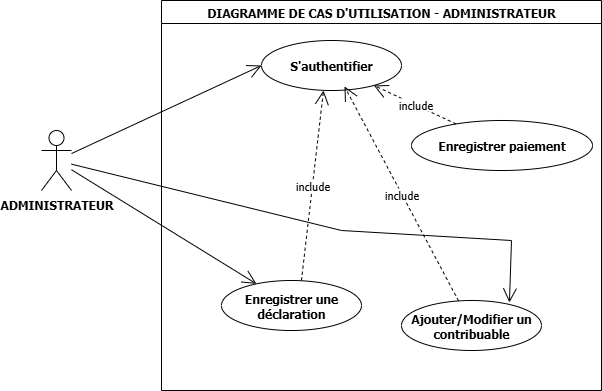

The diagram above was exported from draw.io. Its source (the exported page's mxGraphModel, read from the mxfile embedded in the PNG):
<mxGraphModel dx="872" dy="473" grid="1" gridSize="10" guides="1" tooltips="1" connect="1" arrows="1" fold="1" page="1" pageScale="1" pageWidth="1169" pageHeight="827" math="0" shadow="0">
  <root>
    <mxCell id="0" />
    <mxCell id="1" parent="0" />
    <mxCell id="TWUL8BOQxEbSmK4HYxNs-1" value="DIAGRAMME DE CAS D'UTILISATION - ADMINISTRATEUR" style="swimlane;whiteSpace=wrap;html=1;fontStyle=1;fontFamily=Tahoma;" vertex="1" parent="1">
      <mxGeometry x="210" y="50" width="440" height="390" as="geometry" />
    </mxCell>
    <mxCell id="TWUL8BOQxEbSmK4HYxNs-2" value="S'authentifier" style="ellipse;whiteSpace=wrap;html=1;fontStyle=1;fontFamily=Tahoma;" vertex="1" parent="TWUL8BOQxEbSmK4HYxNs-1">
      <mxGeometry x="100" y="40" width="140" height="50" as="geometry" />
    </mxCell>
    <mxCell id="TWUL8BOQxEbSmK4HYxNs-3" value="Enregistrer paiement" style="ellipse;whiteSpace=wrap;html=1;fontStyle=1;fontFamily=Tahoma;" vertex="1" parent="TWUL8BOQxEbSmK4HYxNs-1">
      <mxGeometry x="250" y="120" width="181" height="50" as="geometry" />
    </mxCell>
    <mxCell id="TWUL8BOQxEbSmK4HYxNs-4" value="Enregistrer une déclaration" style="ellipse;whiteSpace=wrap;html=1;fontStyle=1;fontFamily=Tahoma;" vertex="1" parent="TWUL8BOQxEbSmK4HYxNs-1">
      <mxGeometry x="60" y="280" width="140" height="50" as="geometry" />
    </mxCell>
    <mxCell id="TWUL8BOQxEbSmK4HYxNs-5" value="include" style="endArrow=open;endSize=12;dashed=1;html=1;rounded=0;entryX=0.443;entryY=1;entryDx=0;entryDy=0;entryPerimeter=0;exitX=0.571;exitY=0;exitDx=0;exitDy=0;exitPerimeter=0;fontStyle=0;fontFamily=Tahoma;" edge="1" parent="TWUL8BOQxEbSmK4HYxNs-1" source="TWUL8BOQxEbSmK4HYxNs-4" target="TWUL8BOQxEbSmK4HYxNs-2">
      <mxGeometry width="160" relative="1" as="geometry">
        <mxPoint x="140" y="190" as="sourcePoint" />
        <mxPoint x="300" y="190" as="targetPoint" />
        <mxPoint as="offset" />
      </mxGeometry>
    </mxCell>
    <mxCell id="TWUL8BOQxEbSmK4HYxNs-6" value="include" style="endArrow=open;endSize=12;dashed=1;html=1;rounded=0;fontStyle=0;fontFamily=Tahoma;" edge="1" parent="TWUL8BOQxEbSmK4HYxNs-1" source="TWUL8BOQxEbSmK4HYxNs-3" target="TWUL8BOQxEbSmK4HYxNs-2">
      <mxGeometry width="160" relative="1" as="geometry">
        <mxPoint x="150" y="239" as="sourcePoint" />
        <mxPoint x="222" y="160" as="targetPoint" />
        <mxPoint as="offset" />
      </mxGeometry>
    </mxCell>
    <mxCell id="TWUL8BOQxEbSmK4HYxNs-17" value="Ajouter/Modifier un contribuable" style="ellipse;whiteSpace=wrap;html=1;fontStyle=1;fontFamily=Tahoma;" vertex="1" parent="TWUL8BOQxEbSmK4HYxNs-1">
      <mxGeometry x="240" y="300" width="140" height="50" as="geometry" />
    </mxCell>
    <mxCell id="TWUL8BOQxEbSmK4HYxNs-18" value="include" style="endArrow=open;endSize=12;dashed=1;html=1;rounded=0;entryX=0.593;entryY=0.92;entryDx=0;entryDy=0;entryPerimeter=0;fontStyle=0;fontFamily=Tahoma;" edge="1" parent="TWUL8BOQxEbSmK4HYxNs-1" source="TWUL8BOQxEbSmK4HYxNs-17" target="TWUL8BOQxEbSmK4HYxNs-2">
      <mxGeometry width="160" relative="1" as="geometry">
        <mxPoint x="154" y="380" as="sourcePoint" />
        <mxPoint x="130" y="220" as="targetPoint" />
        <mxPoint as="offset" />
      </mxGeometry>
    </mxCell>
    <mxCell id="TWUL8BOQxEbSmK4HYxNs-11" value="ADMINISTRATEUR" style="shape=umlActor;verticalLabelPosition=bottom;verticalAlign=top;html=1;outlineConnect=0;fontStyle=1;fontFamily=Tahoma;" vertex="1" parent="1">
      <mxGeometry x="90" y="180" width="30" height="60" as="geometry" />
    </mxCell>
    <mxCell id="TWUL8BOQxEbSmK4HYxNs-12" value="" style="endArrow=open;endFill=1;endSize=12;html=1;rounded=0;entryX=0;entryY=0.5;entryDx=0;entryDy=0;fontStyle=1;fontFamily=Tahoma;" edge="1" parent="1" source="TWUL8BOQxEbSmK4HYxNs-11" target="TWUL8BOQxEbSmK4HYxNs-2">
      <mxGeometry width="160" relative="1" as="geometry">
        <mxPoint x="350" y="240" as="sourcePoint" />
        <mxPoint x="510" y="240" as="targetPoint" />
      </mxGeometry>
    </mxCell>
    <mxCell id="TWUL8BOQxEbSmK4HYxNs-13" value="" style="endArrow=open;endFill=1;endSize=12;html=1;rounded=0;fontStyle=1;fontFamily=Tahoma;" edge="1" parent="1" source="TWUL8BOQxEbSmK4HYxNs-11" target="TWUL8BOQxEbSmK4HYxNs-4">
      <mxGeometry width="160" relative="1" as="geometry">
        <mxPoint x="250" y="249" as="sourcePoint" />
        <mxPoint x="470" y="170" as="targetPoint" />
      </mxGeometry>
    </mxCell>
    <mxCell id="TWUL8BOQxEbSmK4HYxNs-19" value="" style="endArrow=open;endFill=1;endSize=12;html=1;rounded=0;fontStyle=1;fontFamily=Tahoma;entryX=0.771;entryY=0.04;entryDx=0;entryDy=0;entryPerimeter=0;" edge="1" parent="1" source="TWUL8BOQxEbSmK4HYxNs-11" target="TWUL8BOQxEbSmK4HYxNs-17">
      <mxGeometry width="160" relative="1" as="geometry">
        <mxPoint x="160" y="250" as="sourcePoint" />
        <mxPoint x="345" y="364" as="targetPoint" />
        <Array as="points">
          <mxPoint x="390" y="280" />
          <mxPoint x="560" y="290" />
        </Array>
      </mxGeometry>
    </mxCell>
  </root>
</mxGraphModel>